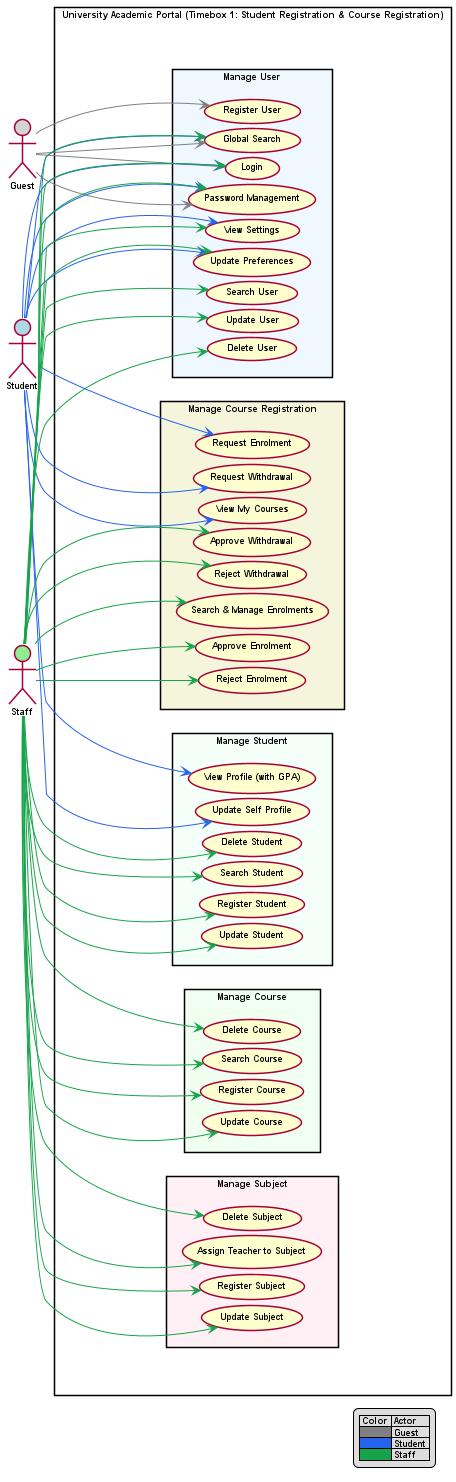

The diagram above was rendered by PlantUML. Its source (embedded in the PNG):
@startuml Timebox1_UseCaseDiagram
left to right direction
scale 1.0
skinparam dpi 300
skinparam packageStyle rectangle
skinparam shadowing false
' Compact layout for Word: less height
skinparam ranksep 6
skinparam nodesep 5
skinparam RectanglePadding 4
skinparam defaultFontSize 9

' Actor colours (arrows match these)
actor "Guest" as Guest #LightGray
actor "Student" as Student #LightBlue
actor "Staff" as Staff #LightGreen

rectangle "University Academic Portal (Timebox 1: Student Registration & Course Registration)" #White {

  together {
    rectangle "Manage User" #AliceBlue {
      usecase "Register User" as UC_RegisterUser
      usecase "Login" as UC_Login
      usecase "Update User" as UC_UpdateUser
      usecase "Delete User" as UC_DeleteUser
      usecase "Search User" as UC_SearchUser
      usecase "Password Management" as UC_PasswordMgmt
      usecase "View Settings" as UC_ViewSettings
      usecase "Update Preferences" as UC_UpdatePreferences
      usecase "Global Search" as UC_GlobalSearch
    }
    rectangle "Manage Student" #MintCream {
      usecase "Register Student" as UC_RegisterStudent
      usecase "Update Student" as UC_UpdateStudent
      usecase "Delete Student" as UC_DeleteStudent
      usecase "Search Student" as UC_SearchStudent
      usecase "View Profile (with GPA)" as UC_ViewProfile
      usecase "Update Self Profile" as UC_UpdateSelfProfile
    }
    rectangle "Manage Course" #Honeydew {
      usecase "Register Course" as UC_RegisterCourse
      usecase "Update Course" as UC_UpdateCourse
      usecase "Delete Course" as UC_DeleteCourse
      usecase "Search Course" as UC_SearchCourse
    }
    rectangle "Manage Subject" #LavenderBlush {
      usecase "Register Subject" as UC_RegisterSubject
      usecase "Update Subject" as UC_UpdateSubject
      usecase "Delete Subject" as UC_DeleteSubject
      usecase "Assign Teacher to Subject" as UC_AssignTeacher
    }
    rectangle "Manage Course Registration" #Beige {
      usecase "Request Enrolment" as UC_RequestEnrolment
      usecase "Request Withdrawal" as UC_RequestWithdrawal
      usecase "View My Courses" as UC_ViewMyCourses
      usecase "Approve Enrolment" as UC_ApproveEnrolment
      usecase "Reject Enrolment" as UC_RejectEnrolment
      usecase "Approve Withdrawal" as UC_ApproveWithdrawal
      usecase "Reject Withdrawal" as UC_RejectWithdrawal
      usecase "Search & Manage Enrolments" as UC_ManageEnrolments
    }
  }
}

' Legend: Gray = Guest, Blue = Student, Green = Staff
Guest -[#808080]-> UC_RegisterUser
Guest -[#808080]-> UC_Login
Guest -[#808080]-> UC_PasswordMgmt
Guest -[#808080]-> UC_GlobalSearch

Student -[#2563EB]-> UC_Login
Student -[#2563EB]-> UC_PasswordMgmt
Student -[#2563EB]-> UC_ViewSettings
Student -[#2563EB]-> UC_UpdatePreferences
Student -[#2563EB]-> UC_GlobalSearch
Student -[#2563EB]-> UC_ViewProfile
Student -[#2563EB]-> UC_UpdateSelfProfile
Student -[#2563EB]-> UC_RequestEnrolment
Student -[#2563EB]-> UC_RequestWithdrawal
Student -[#2563EB]-> UC_ViewMyCourses

Staff -[#16A34A]-> UC_Login
Staff -[#16A34A]-> UC_UpdateUser
Staff -[#16A34A]-> UC_DeleteUser
Staff -[#16A34A]-> UC_SearchUser
Staff -[#16A34A]-> UC_PasswordMgmt
Staff -[#16A34A]-> UC_ViewSettings
Staff -[#16A34A]-> UC_UpdatePreferences
Staff -[#16A34A]-> UC_GlobalSearch
Staff -[#16A34A]-> UC_RegisterStudent
Staff -[#16A34A]-> UC_UpdateStudent
Staff -[#16A34A]-> UC_DeleteStudent
Staff -[#16A34A]-> UC_SearchStudent
Staff -[#16A34A]-> UC_RegisterCourse
Staff -[#16A34A]-> UC_UpdateCourse
Staff -[#16A34A]-> UC_DeleteCourse
Staff -[#16A34A]-> UC_SearchCourse
Staff -[#16A34A]-> UC_RegisterSubject
Staff -[#16A34A]-> UC_UpdateSubject
Staff -[#16A34A]-> UC_DeleteSubject
Staff -[#16A34A]-> UC_AssignTeacher
Staff -[#16A34A]-> UC_ApproveEnrolment
Staff -[#16A34A]-> UC_RejectEnrolment
Staff -[#16A34A]-> UC_ApproveWithdrawal
Staff -[#16A34A]-> UC_RejectWithdrawal
Staff -[#16A34A]-> UC_ManageEnrolments

legend right
  |= Color |= Actor |
  | <#808080> | Guest |
  | <#2563EB> | Student |
  | <#16A34A> | Staff |
endlegend

@enduml